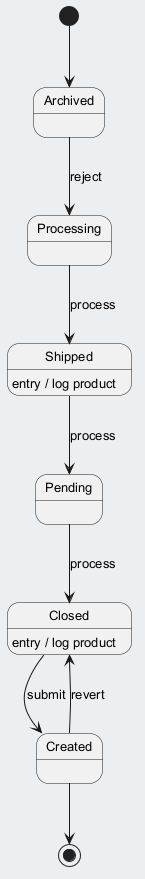

The diagram above was rendered by PlantUML. Its source (embedded in the PNG):
@startuml
skinparam backgroundColor #ECEFF1
skinparam classBackgroundColor #FFFFFF
skinparam classBorderColor #455A64
skinparam defaultFontSize 13
[*] --> Archived
Archived --> Processing : reject
Processing --> Shipped : process
Shipped --> Pending : process
Shipped : entry / log product
Pending --> Closed : process
Closed --> Created : submit
Closed : entry / log product
Created --> Closed : revert
Created --> [*]
@enduml